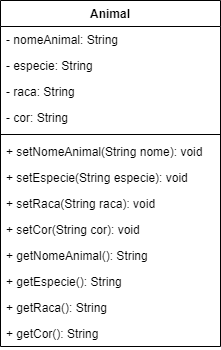

The diagram above was exported from draw.io. Its source (the exported page's mxGraphModel, read from the mxfile embedded in the PNG):
<mxGraphModel dx="1182" dy="582" grid="1" gridSize="10" guides="1" tooltips="1" connect="1" arrows="1" fold="1" page="1" pageScale="1" pageWidth="850" pageHeight="1100" background="none" math="0" shadow="0">
  <root>
    <mxCell id="0" />
    <mxCell id="1" parent="0" />
    <mxCell id="j8MtPI4lKpf0f1uyqJXI-14" value="Animal" style="swimlane;fontStyle=1;align=center;verticalAlign=top;childLayout=stackLayout;horizontal=1;startSize=26;horizontalStack=0;resizeParent=1;resizeParentMax=0;resizeLast=0;collapsible=1;marginBottom=0;" parent="1" vertex="1">
      <mxGeometry x="40" y="40" width="220" height="346" as="geometry" />
    </mxCell>
    <mxCell id="j8MtPI4lKpf0f1uyqJXI-15" value="- nomeAnimal: String" style="text;strokeColor=none;fillColor=none;align=left;verticalAlign=top;spacingLeft=4;spacingRight=4;overflow=hidden;rotatable=0;points=[[0,0.5],[1,0.5]];portConstraint=eastwest;" parent="j8MtPI4lKpf0f1uyqJXI-14" vertex="1">
      <mxGeometry y="26" width="220" height="26" as="geometry" />
    </mxCell>
    <mxCell id="j8MtPI4lKpf0f1uyqJXI-19" value="- especie: String" style="text;strokeColor=none;fillColor=none;align=left;verticalAlign=top;spacingLeft=4;spacingRight=4;overflow=hidden;rotatable=0;points=[[0,0.5],[1,0.5]];portConstraint=eastwest;" parent="j8MtPI4lKpf0f1uyqJXI-14" vertex="1">
      <mxGeometry y="52" width="220" height="26" as="geometry" />
    </mxCell>
    <mxCell id="j8MtPI4lKpf0f1uyqJXI-20" value="- raca: String" style="text;strokeColor=none;fillColor=none;align=left;verticalAlign=top;spacingLeft=4;spacingRight=4;overflow=hidden;rotatable=0;points=[[0,0.5],[1,0.5]];portConstraint=eastwest;" parent="j8MtPI4lKpf0f1uyqJXI-14" vertex="1">
      <mxGeometry y="78" width="220" height="26" as="geometry" />
    </mxCell>
    <mxCell id="j8MtPI4lKpf0f1uyqJXI-22" value="- cor: String" style="text;strokeColor=none;fillColor=none;align=left;verticalAlign=top;spacingLeft=4;spacingRight=4;overflow=hidden;rotatable=0;points=[[0,0.5],[1,0.5]];portConstraint=eastwest;" parent="j8MtPI4lKpf0f1uyqJXI-14" vertex="1">
      <mxGeometry y="104" width="220" height="26" as="geometry" />
    </mxCell>
    <mxCell id="j8MtPI4lKpf0f1uyqJXI-16" value="" style="line;strokeWidth=1;fillColor=none;align=left;verticalAlign=middle;spacingTop=-1;spacingLeft=3;spacingRight=3;rotatable=0;labelPosition=right;points=[];portConstraint=eastwest;" parent="j8MtPI4lKpf0f1uyqJXI-14" vertex="1">
      <mxGeometry y="130" width="220" height="8" as="geometry" />
    </mxCell>
    <mxCell id="j8MtPI4lKpf0f1uyqJXI-17" value="+ setNomeAnimal(String nome): void" style="text;strokeColor=none;fillColor=none;align=left;verticalAlign=top;spacingLeft=4;spacingRight=4;overflow=hidden;rotatable=0;points=[[0,0.5],[1,0.5]];portConstraint=eastwest;" parent="j8MtPI4lKpf0f1uyqJXI-14" vertex="1">
      <mxGeometry y="138" width="220" height="26" as="geometry" />
    </mxCell>
    <mxCell id="j8MtPI4lKpf0f1uyqJXI-23" value="+ setEspecie(String especie): void" style="text;strokeColor=none;fillColor=none;align=left;verticalAlign=top;spacingLeft=4;spacingRight=4;overflow=hidden;rotatable=0;points=[[0,0.5],[1,0.5]];portConstraint=eastwest;" parent="j8MtPI4lKpf0f1uyqJXI-14" vertex="1">
      <mxGeometry y="164" width="220" height="26" as="geometry" />
    </mxCell>
    <mxCell id="j8MtPI4lKpf0f1uyqJXI-24" value="+ setRaca(String raca): void" style="text;strokeColor=none;fillColor=none;align=left;verticalAlign=top;spacingLeft=4;spacingRight=4;overflow=hidden;rotatable=0;points=[[0,0.5],[1,0.5]];portConstraint=eastwest;" parent="j8MtPI4lKpf0f1uyqJXI-14" vertex="1">
      <mxGeometry y="190" width="220" height="26" as="geometry" />
    </mxCell>
    <mxCell id="j8MtPI4lKpf0f1uyqJXI-25" value="+ setCor(String cor): void" style="text;strokeColor=none;fillColor=none;align=left;verticalAlign=top;spacingLeft=4;spacingRight=4;overflow=hidden;rotatable=0;points=[[0,0.5],[1,0.5]];portConstraint=eastwest;" parent="j8MtPI4lKpf0f1uyqJXI-14" vertex="1">
      <mxGeometry y="216" width="220" height="26" as="geometry" />
    </mxCell>
    <mxCell id="j8MtPI4lKpf0f1uyqJXI-26" value="+ getNomeAnimal(): String" style="text;strokeColor=none;fillColor=none;align=left;verticalAlign=top;spacingLeft=4;spacingRight=4;overflow=hidden;rotatable=0;points=[[0,0.5],[1,0.5]];portConstraint=eastwest;" parent="j8MtPI4lKpf0f1uyqJXI-14" vertex="1">
      <mxGeometry y="242" width="220" height="26" as="geometry" />
    </mxCell>
    <mxCell id="j8MtPI4lKpf0f1uyqJXI-27" value="+ getEspecie(): String" style="text;strokeColor=none;fillColor=none;align=left;verticalAlign=top;spacingLeft=4;spacingRight=4;overflow=hidden;rotatable=0;points=[[0,0.5],[1,0.5]];portConstraint=eastwest;" parent="j8MtPI4lKpf0f1uyqJXI-14" vertex="1">
      <mxGeometry y="268" width="220" height="26" as="geometry" />
    </mxCell>
    <mxCell id="j8MtPI4lKpf0f1uyqJXI-28" value="+ getRaca(): String" style="text;strokeColor=none;fillColor=none;align=left;verticalAlign=top;spacingLeft=4;spacingRight=4;overflow=hidden;rotatable=0;points=[[0,0.5],[1,0.5]];portConstraint=eastwest;" parent="j8MtPI4lKpf0f1uyqJXI-14" vertex="1">
      <mxGeometry y="294" width="220" height="26" as="geometry" />
    </mxCell>
    <mxCell id="j8MtPI4lKpf0f1uyqJXI-29" value="+ getCor(): String" style="text;strokeColor=none;fillColor=none;align=left;verticalAlign=top;spacingLeft=4;spacingRight=4;overflow=hidden;rotatable=0;points=[[0,0.5],[1,0.5]];portConstraint=eastwest;" parent="j8MtPI4lKpf0f1uyqJXI-14" vertex="1">
      <mxGeometry y="320" width="220" height="26" as="geometry" />
    </mxCell>
  </root>
</mxGraphModel>